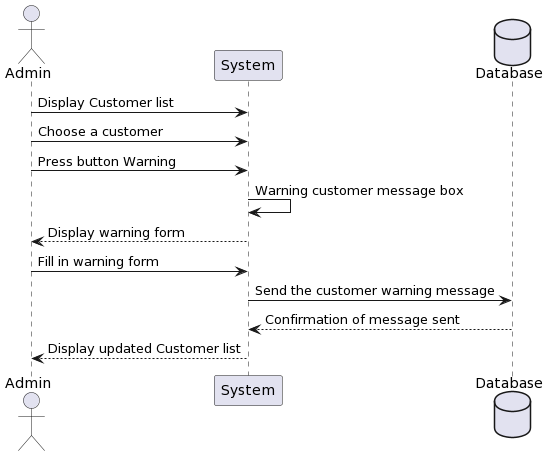

The diagram above was rendered by PlantUML. Its source (embedded in the PNG):
@startuml
actor Admin
    participant System
    database Database

    Admin->System: Display Customer list
    Admin->System: Choose a customer
    Admin->System: Press button Warning
    System->System: Warning customer message box
    System-->Admin: Display warning form
    Admin->System: Fill in warning form
    System->Database: Send the customer warning message
    Database-->System: Confirmation of message sent
    System-->Admin: Display updated Customer list
@enduml